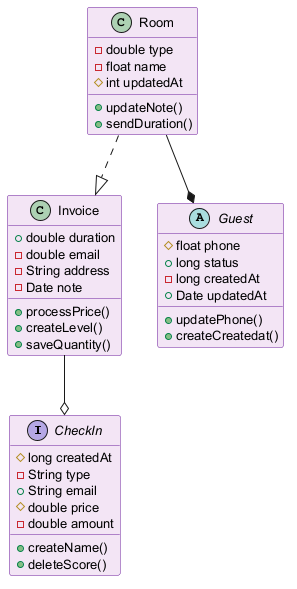

The diagram above was rendered by PlantUML. Its source (embedded in the PNG):
@startuml
skinparam backgroundColor #FFFFFF
skinparam classBackgroundColor #F3E5F5
skinparam classBorderColor #6A1B9A
skinparam defaultFontSize 13
interface CheckIn {
  #long createdAt
  -String type
  +String email
  #double price
  -double amount
  +createName()
  +deleteScore()
}
class Room {
  -double type
  -float name
  #int updatedAt
  +updateNote()
  +sendDuration()
}
class Invoice {
  +double duration
  -double email
  -String address
  -Date note
  +processPrice()
  +createLevel()
  +saveQuantity()
}
abstract class Guest {
  #float phone
  +long status
  -long createdAt
  +Date updatedAt
  +updatePhone()
  +createCreatedat()
}
Room --* Guest
Invoice --o CheckIn
Room ..|> Invoice
@enduml